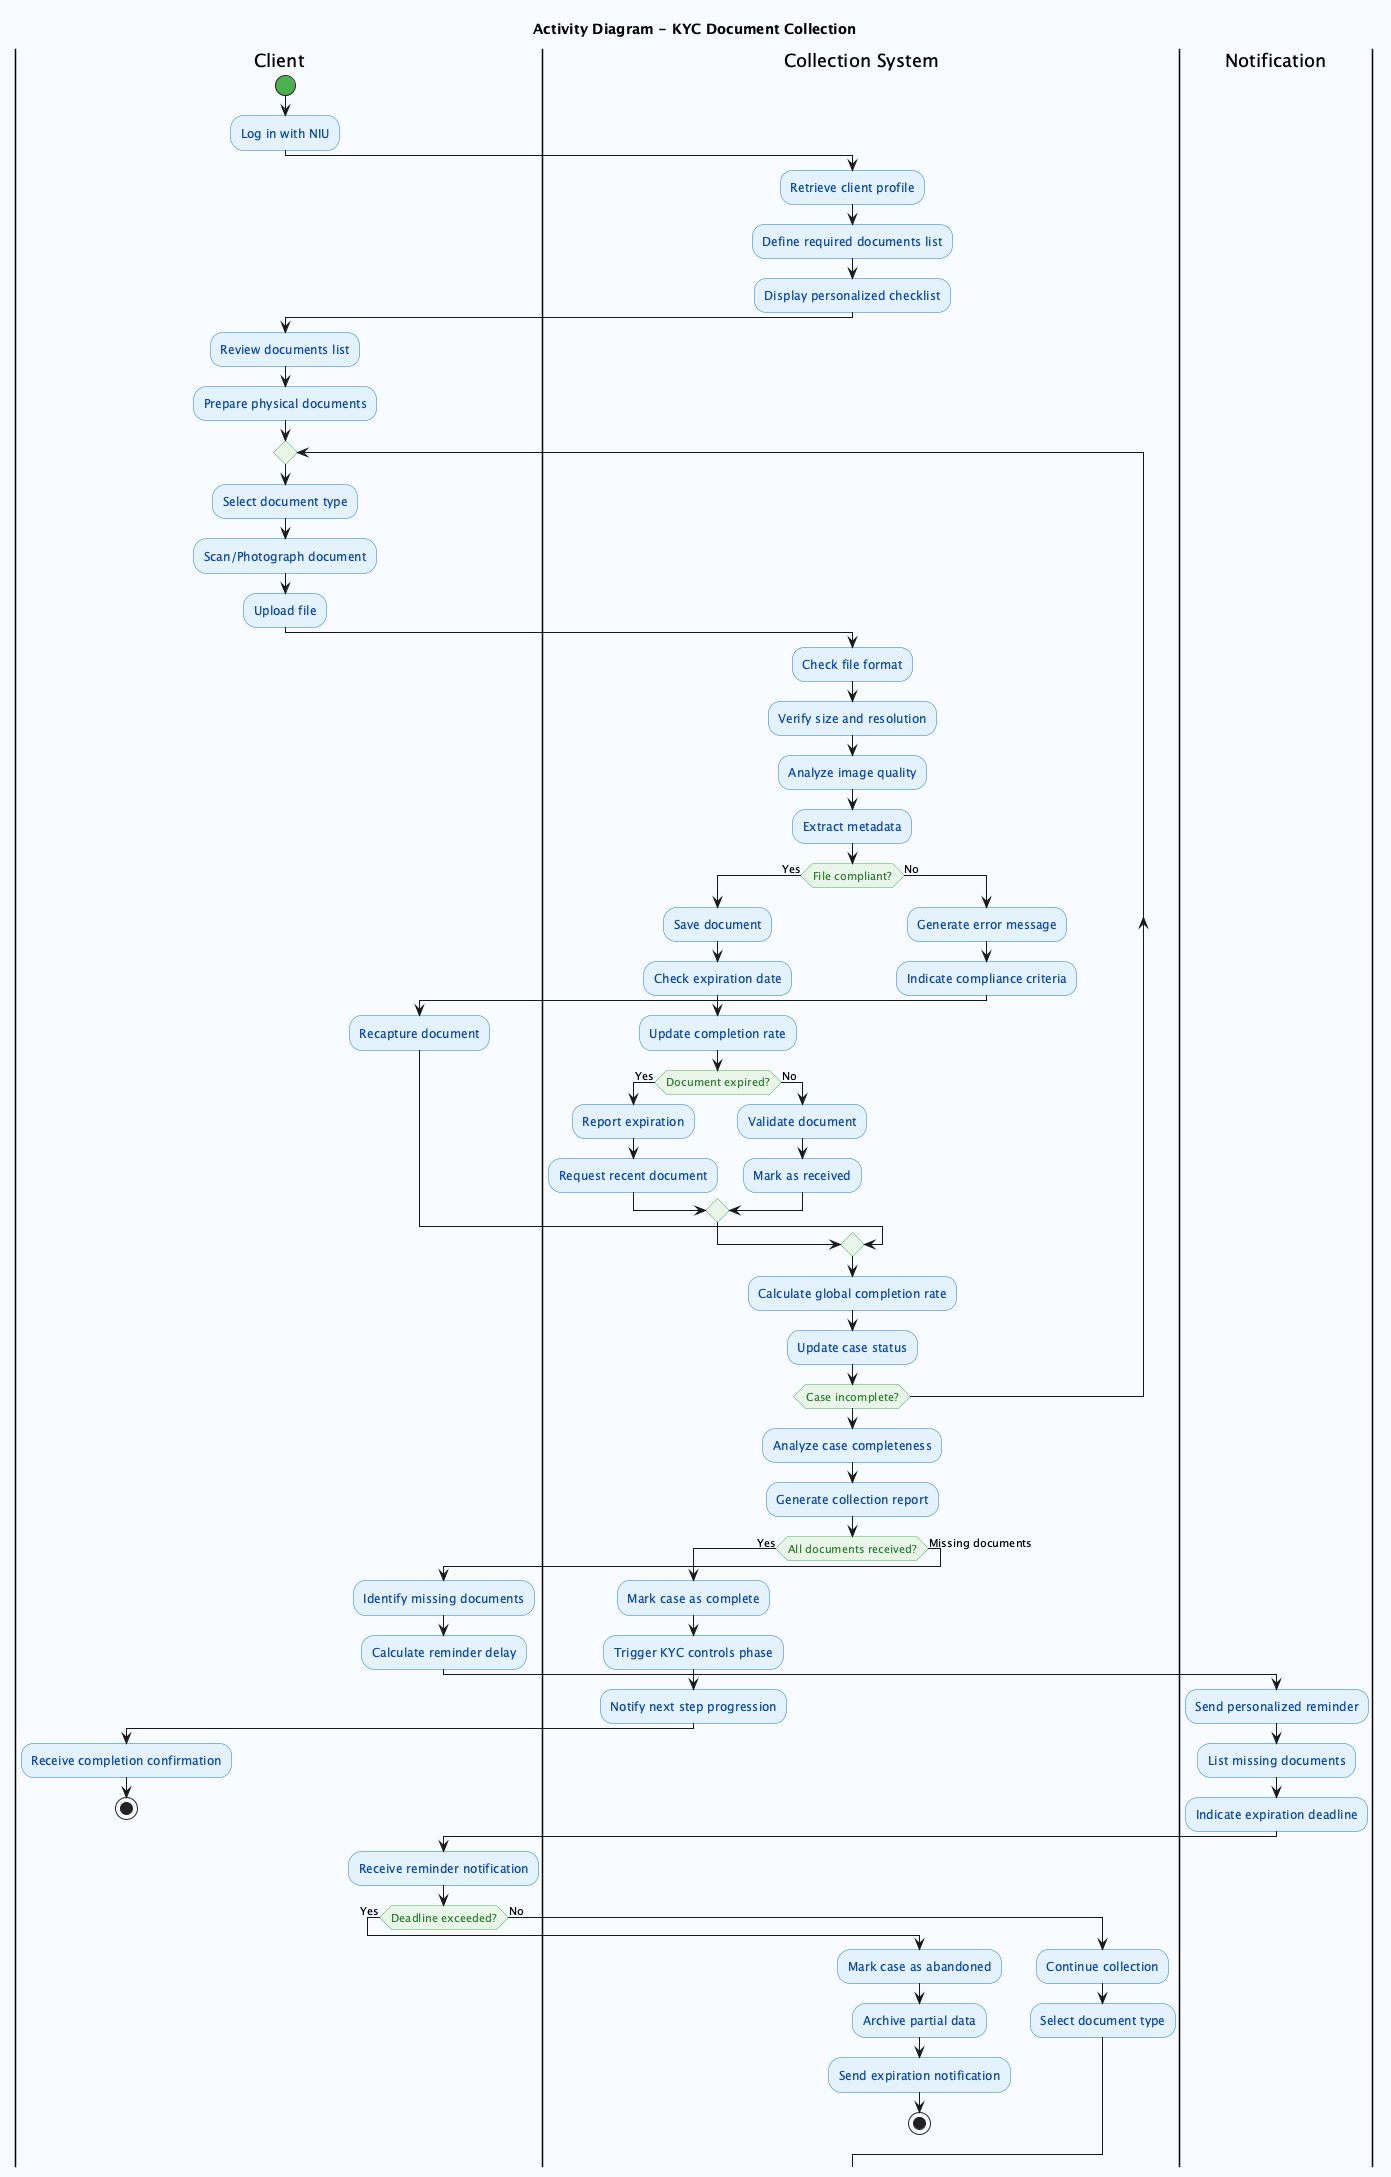

The diagram above was rendered by PlantUML. Its source (embedded in the PNG):
@startuml DocumentCollectionActivityDiagram
skinparam backgroundColor #F8FBFF
skinparam activity {
    BackgroundColor #E3F2FD
    BorderColor #1976D2
    FontColor #0D47A1
    DiamondBackgroundColor #E8F5E8
    DiamondBorderColor #4CAF50
    DiamondFontColor #2E7D32
    StartColor #4CAF50
    EndColor #F44336
}

title Activity Diagram - KYC Document Collection

|Client|
start
:Log in with NIU;

|Collection System|
:Retrieve client profile;
:Define required documents list;
:Display personalized checklist;

|Client|
:Review documents list;
:Prepare physical documents;

repeat
    |Client|
    :Select document type;
    :Scan/Photograph document;
    :Upload file;
    
    |Collection System|
    :Check file format;
    :Verify size and resolution;
    :Analyze image quality;
    :Extract metadata;
    
    if (File compliant?) then (Yes)
        :Save document;
        :Check expiration date;
        :Update completion rate;
        
        if (Document expired?) then (Yes)
            :Report expiration;
            :Request recent document;
        else (No)
            :Validate document;
            :Mark as received;
        endif
        
    else (No)
        :Generate error message;
        :Indicate compliance criteria;
        |Client|
        :Recapture document;
    endif
    
    |Collection System|
    :Calculate global completion rate;
    :Update case status;
    
repeat while (Case incomplete?)

|Collection System|
:Analyze case completeness;
:Generate collection report;

if (All documents received?) then (Yes)
    :Mark case as complete;
    :Trigger KYC controls phase;
    :Notify next step progression;
    
    |Client|
    :Receive completion confirmation;
    
    stop
    
else (Missing documents)
    :Identify missing documents;
    :Calculate reminder delay;
    
    |Notification|
    :Send personalized reminder;
    :List missing documents;
    :Indicate expiration deadline;
    
    |Client|
    :Receive reminder notification;
    
    if (Deadline exceeded?) then (Yes)
        |Collection System|
        :Mark case as abandoned;
        :Archive partial data;
        :Send expiration notification;
        stop
    else (No)
        :Continue collection;
        :Select document type;
    endif
endif

@enduml